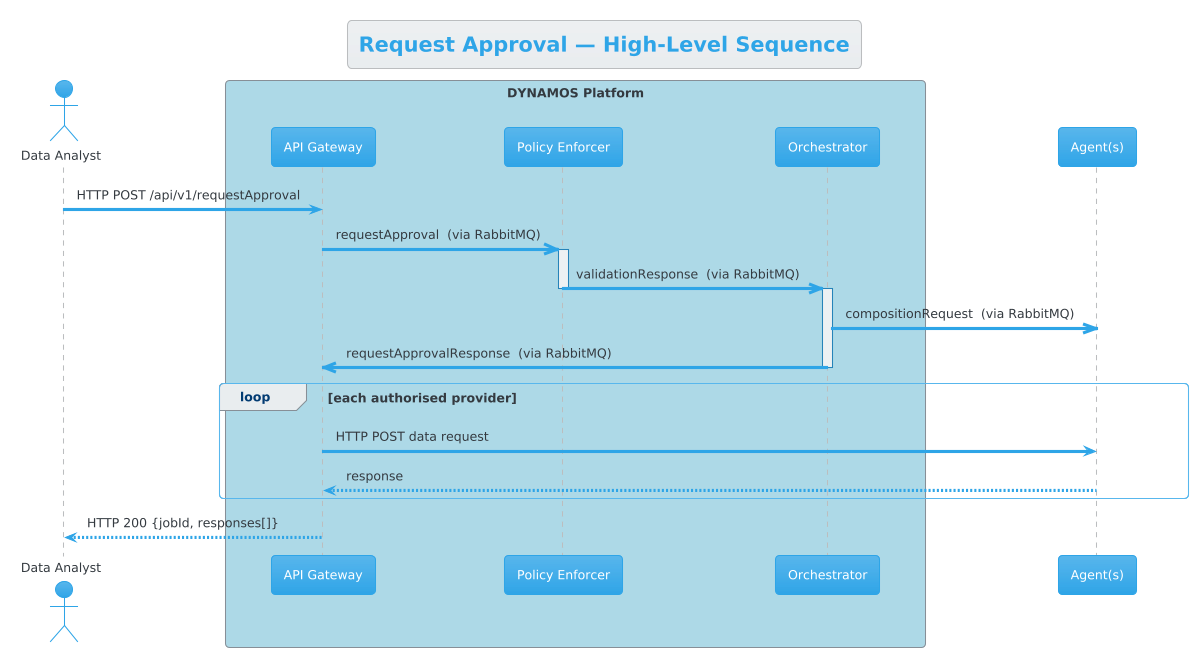

The diagram above was rendered by PlantUML. Its source (embedded in the PNG):
@startuml Sequence - High Level Overview
!theme cerulean

title Request Approval — High-Level Sequence

actor "Data Analyst" as Client
box "DYNAMOS Platform" #LightBlue
    participant "API Gateway"     as API
    participant "Policy Enforcer" as PE
    participant "Orchestrator"    as Orch
end box
participant "Agent(s)" as Agents

Client -> API : HTTP POST /api/v1/requestApproval

API ->> PE   : requestApproval  (via RabbitMQ)
activate PE
PE ->> Orch  : validationResponse  (via RabbitMQ)
deactivate PE
activate Orch
Orch ->> Agents : compositionRequest  (via RabbitMQ)
Orch ->> API : requestApprovalResponse  (via RabbitMQ)
deactivate Orch

loop each authorised provider
    API -> Agents  : HTTP POST data request
    Agents --> API : response
end

API --> Client : HTTP 200 {jobId, responses[]}

@enduml